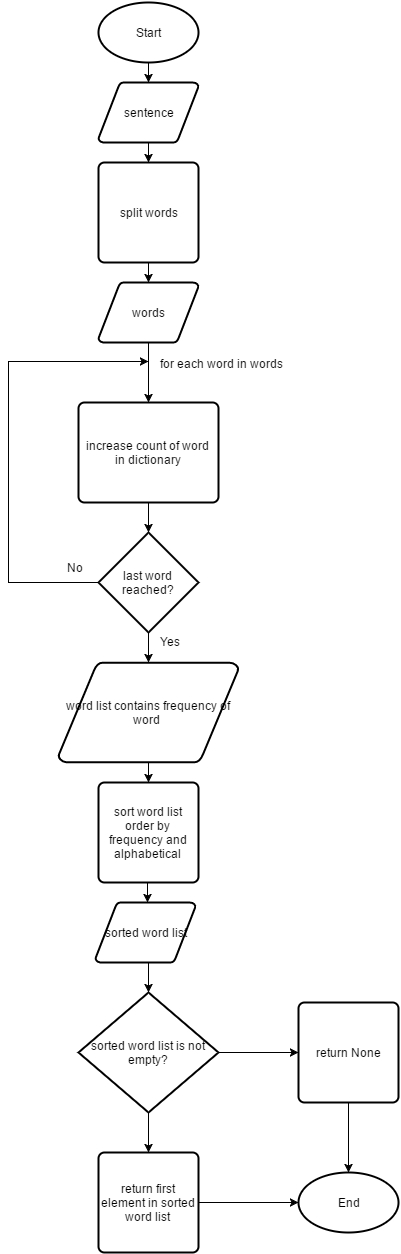

The diagram above was exported from draw.io. Its source (the exported page's mxGraphModel, read from the mxfile embedded in the PNG):
<mxGraphModel dx="876" dy="497" grid="1" gridSize="10" guides="1" tooltips="1" connect="1" arrows="1" fold="1" page="1" pageScale="1.5" pageWidth="826" pageHeight="1169" background="none" math="0" shadow="0">
  <root>
    <mxCell id="0" style=";html=1;" />
    <mxCell id="1" style=";html=1;" parent="0" />
    <mxCell id="1dc751450b89995e-10" style="edgeStyle=orthogonalEdgeStyle;rounded=0;html=1;jettySize=auto;orthogonalLoop=1;" edge="1" parent="1" source="64ed15cb0f2b09f-66" target="64ed15cb0f2b09f-67">
      <mxGeometry relative="1" as="geometry" />
    </mxCell>
    <mxCell id="64ed15cb0f2b09f-66" value="Start" style="strokeWidth=2;html=1;shape=mxgraph.flowchart.start_1;whiteSpace=wrap;" vertex="1" parent="1">
      <mxGeometry x="370" y="40" width="100" height="60" as="geometry" />
    </mxCell>
    <mxCell id="1dc751450b89995e-11" style="edgeStyle=orthogonalEdgeStyle;rounded=0;html=1;entryX=0.5;entryY=0;entryPerimeter=0;jettySize=auto;orthogonalLoop=1;" edge="1" parent="1" source="64ed15cb0f2b09f-67" target="64ed15cb0f2b09f-68">
      <mxGeometry relative="1" as="geometry" />
    </mxCell>
    <mxCell id="64ed15cb0f2b09f-67" value="sentence" style="strokeWidth=2;html=1;shape=mxgraph.flowchart.data;whiteSpace=wrap;" vertex="1" parent="1">
      <mxGeometry x="370" y="120" width="100" height="60" as="geometry" />
    </mxCell>
    <mxCell id="1dc751450b89995e-16" style="edgeStyle=orthogonalEdgeStyle;rounded=0;html=1;exitX=0.5;exitY=1;exitPerimeter=0;entryX=0.5;entryY=0;entryPerimeter=0;jettySize=auto;orthogonalLoop=1;" edge="1" parent="1" source="64ed15cb0f2b09f-68" target="64ed15cb0f2b09f-69">
      <mxGeometry relative="1" as="geometry" />
    </mxCell>
    <mxCell id="64ed15cb0f2b09f-68" value="split words" style="strokeWidth=2;html=1;shape=mxgraph.flowchart.process;whiteSpace=wrap;" vertex="1" parent="1">
      <mxGeometry x="370" y="200" width="100" height="100" as="geometry" />
    </mxCell>
    <mxCell id="1dc751450b89995e-17" style="edgeStyle=orthogonalEdgeStyle;rounded=0;html=1;entryX=0.5;entryY=0;entryPerimeter=0;jettySize=auto;orthogonalLoop=1;" edge="1" parent="1" source="64ed15cb0f2b09f-69" target="1dc751450b89995e-2">
      <mxGeometry relative="1" as="geometry" />
    </mxCell>
    <mxCell id="64ed15cb0f2b09f-69" value="words" style="strokeWidth=2;html=1;shape=mxgraph.flowchart.data;whiteSpace=wrap;" vertex="1" parent="1">
      <mxGeometry x="370" y="320" width="100" height="60" as="geometry" />
    </mxCell>
    <mxCell id="1dc751450b89995e-20" style="edgeStyle=elbowEdgeStyle;rounded=0;html=1;jettySize=auto;orthogonalLoop=1;" edge="1" parent="1" source="1dc751450b89995e-1">
      <mxGeometry relative="1" as="geometry">
        <mxPoint x="420" y="399" as="targetPoint" />
        <Array as="points">
          <mxPoint x="280" y="470" />
        </Array>
      </mxGeometry>
    </mxCell>
    <mxCell id="1dc751450b89995e-21" style="edgeStyle=elbowEdgeStyle;rounded=0;html=1;exitX=0.5;exitY=1;exitPerimeter=0;entryX=0.5;entryY=0;entryPerimeter=0;jettySize=auto;orthogonalLoop=1;" edge="1" parent="1" source="1dc751450b89995e-1" target="1dc751450b89995e-3">
      <mxGeometry relative="1" as="geometry" />
    </mxCell>
    <mxCell id="1dc751450b89995e-1" value="last word reached?" style="strokeWidth=2;html=1;shape=mxgraph.flowchart.decision;whiteSpace=wrap;" vertex="1" parent="1">
      <mxGeometry x="370" y="570" width="100" height="100" as="geometry" />
    </mxCell>
    <mxCell id="1dc751450b89995e-19" style="edgeStyle=orthogonalEdgeStyle;rounded=0;html=1;exitX=0.5;exitY=1;exitPerimeter=0;entryX=0.5;entryY=0;entryPerimeter=0;jettySize=auto;orthogonalLoop=1;" edge="1" parent="1" source="1dc751450b89995e-2" target="1dc751450b89995e-1">
      <mxGeometry relative="1" as="geometry" />
    </mxCell>
    <mxCell id="1dc751450b89995e-2" value="increase count of word in dictionary" style="strokeWidth=2;html=1;shape=mxgraph.flowchart.process;whiteSpace=wrap;" vertex="1" parent="1">
      <mxGeometry x="350" y="440" width="140" height="100" as="geometry" />
    </mxCell>
    <mxCell id="1dc751450b89995e-25" style="edgeStyle=elbowEdgeStyle;rounded=0;html=1;entryX=0.5;entryY=0;entryPerimeter=0;jettySize=auto;orthogonalLoop=1;" edge="1" parent="1" source="1dc751450b89995e-3" target="1dc751450b89995e-4">
      <mxGeometry relative="1" as="geometry" />
    </mxCell>
    <mxCell id="1dc751450b89995e-3" value="word list contains frequency of word&amp;nbsp;" style="strokeWidth=2;html=1;shape=mxgraph.flowchart.data;whiteSpace=wrap;" vertex="1" parent="1">
      <mxGeometry x="330" y="700" width="180" height="100" as="geometry" />
    </mxCell>
    <mxCell id="1dc751450b89995e-26" style="edgeStyle=elbowEdgeStyle;rounded=0;html=1;jettySize=auto;orthogonalLoop=1;" edge="1" parent="1" source="1dc751450b89995e-4" target="1dc751450b89995e-6">
      <mxGeometry relative="1" as="geometry" />
    </mxCell>
    <mxCell id="1dc751450b89995e-4" value="sort word list order by frequency and alphabetical" style="strokeWidth=2;html=1;shape=mxgraph.flowchart.process;whiteSpace=wrap;" vertex="1" parent="1">
      <mxGeometry x="370" y="820" width="100" height="100" as="geometry" />
    </mxCell>
    <mxCell id="1dc751450b89995e-28" style="edgeStyle=elbowEdgeStyle;rounded=0;html=1;exitX=1;exitY=0.5;exitPerimeter=0;entryX=0;entryY=0.5;entryPerimeter=0;jettySize=auto;orthogonalLoop=1;" edge="1" parent="1" source="1dc751450b89995e-5" target="1dc751450b89995e-9">
      <mxGeometry relative="1" as="geometry" />
    </mxCell>
    <mxCell id="1dc751450b89995e-29" style="edgeStyle=elbowEdgeStyle;rounded=0;html=1;jettySize=auto;orthogonalLoop=1;" edge="1" parent="1" source="1dc751450b89995e-5" target="1dc751450b89995e-7">
      <mxGeometry relative="1" as="geometry" />
    </mxCell>
    <mxCell id="1dc751450b89995e-5" value="sorted word list is not empty?" style="strokeWidth=2;html=1;shape=mxgraph.flowchart.decision;whiteSpace=wrap;" vertex="1" parent="1">
      <mxGeometry x="350" y="1030" width="140" height="120" as="geometry" />
    </mxCell>
    <mxCell id="1dc751450b89995e-27" style="edgeStyle=elbowEdgeStyle;rounded=0;html=1;entryX=0.5;entryY=0;entryPerimeter=0;jettySize=auto;orthogonalLoop=1;" edge="1" parent="1" source="1dc751450b89995e-6" target="1dc751450b89995e-5">
      <mxGeometry relative="1" as="geometry" />
    </mxCell>
    <mxCell id="1dc751450b89995e-6" value="sorted word list" style="strokeWidth=2;html=1;shape=mxgraph.flowchart.data;whiteSpace=wrap;" vertex="1" parent="1">
      <mxGeometry x="367" y="940" width="100" height="60" as="geometry" />
    </mxCell>
    <mxCell id="1dc751450b89995e-30" style="edgeStyle=elbowEdgeStyle;rounded=0;html=1;entryX=0;entryY=0.5;entryPerimeter=0;jettySize=auto;orthogonalLoop=1;" edge="1" parent="1" source="1dc751450b89995e-7" target="1dc751450b89995e-8">
      <mxGeometry relative="1" as="geometry" />
    </mxCell>
    <mxCell id="1dc751450b89995e-7" value="return first element in sorted word list" style="strokeWidth=2;html=1;shape=mxgraph.flowchart.process;whiteSpace=wrap;" vertex="1" parent="1">
      <mxGeometry x="370" y="1190" width="100" height="100" as="geometry" />
    </mxCell>
    <mxCell id="1dc751450b89995e-8" value="End" style="strokeWidth=2;html=1;shape=mxgraph.flowchart.start_1;whiteSpace=wrap;" vertex="1" parent="1">
      <mxGeometry x="570" y="1210" width="100" height="60" as="geometry" />
    </mxCell>
    <mxCell id="1dc751450b89995e-31" style="edgeStyle=elbowEdgeStyle;rounded=0;html=1;jettySize=auto;orthogonalLoop=1;" edge="1" parent="1" source="1dc751450b89995e-9" target="1dc751450b89995e-8">
      <mxGeometry relative="1" as="geometry" />
    </mxCell>
    <mxCell id="1dc751450b89995e-9" value="return None" style="strokeWidth=2;html=1;shape=mxgraph.flowchart.process;whiteSpace=wrap;" vertex="1" parent="1">
      <mxGeometry x="570" y="1040" width="100" height="100" as="geometry" />
    </mxCell>
    <mxCell id="1dc751450b89995e-18" value="for each word in words" style="text;html=1;resizable=0;points=[];autosize=1;align=left;verticalAlign=top;spacingTop=-4;" vertex="1" parent="1">
      <mxGeometry x="430" y="392" width="140" height="20" as="geometry" />
    </mxCell>
    <mxCell id="1dc751450b89995e-22" value="Yes" style="text;html=1;resizable=0;points=[];autosize=1;align=left;verticalAlign=top;spacingTop=-4;" vertex="1" parent="1">
      <mxGeometry x="430" y="670" width="40" height="20" as="geometry" />
    </mxCell>
    <mxCell id="1dc751450b89995e-23" value="No" style="text;html=1;resizable=0;points=[];autosize=1;align=left;verticalAlign=top;spacingTop=-4;" vertex="1" parent="1">
      <mxGeometry x="337" y="596" width="30" height="20" as="geometry" />
    </mxCell>
  </root>
</mxGraphModel>